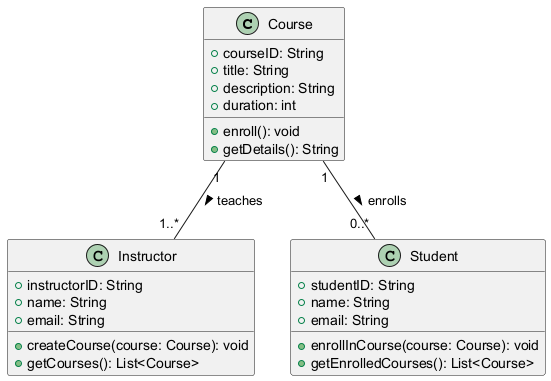

The diagram above was rendered by PlantUML. Its source (embedded in the PNG):
@startuml
class Course {
    +courseID: String
    +title: String
    +description: String
    +duration: int
    +enroll(): void
    +getDetails(): String
}

class Instructor {
    +instructorID: String
    +name: String
    +email: String
    +createCourse(course: Course): void
    +getCourses(): List<Course>
}

class Student {
    +studentID: String
    +name: String
    +email: String
    +enrollInCourse(course: Course): void
    +getEnrolledCourses(): List<Course>
}

Course "1" -- "1..*" Instructor : teaches >
Course "1" -- "0..*" Student : enrolls >
@enduml